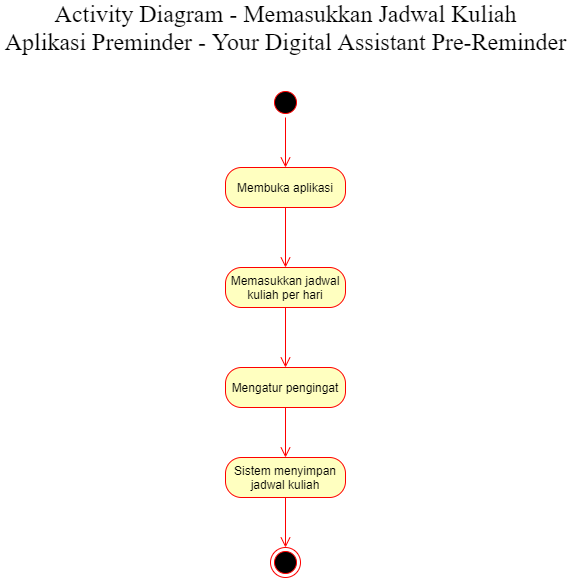

The diagram above was exported from draw.io. Its source (the exported page's mxGraphModel, read from the mxfile embedded in the PNG):
<mxGraphModel dx="1285" dy="581" grid="1" gridSize="10" guides="1" tooltips="1" connect="1" arrows="1" fold="1" page="1" pageScale="1" pageWidth="827" pageHeight="1169" math="0" shadow="0">
  <root>
    <mxCell id="dTOvjw5Do8ingGv4kafZ-0" />
    <mxCell id="dTOvjw5Do8ingGv4kafZ-1" parent="dTOvjw5Do8ingGv4kafZ-0" />
    <mxCell id="9i1pKUHUjUEDR_4jyYkv-0" value="" style="ellipse;html=1;shape=startState;fillColor=#000000;strokeColor=#ff0000;" parent="dTOvjw5Do8ingGv4kafZ-1" vertex="1">
      <mxGeometry x="399" y="280" width="30" height="30" as="geometry" />
    </mxCell>
    <mxCell id="9i1pKUHUjUEDR_4jyYkv-1" value="" style="edgeStyle=orthogonalEdgeStyle;html=1;verticalAlign=bottom;endArrow=open;endSize=8;strokeColor=#ff0000;exitX=0.5;exitY=1;exitDx=0;exitDy=0;" parent="dTOvjw5Do8ingGv4kafZ-1" source="9i1pKUHUjUEDR_4jyYkv-0" edge="1" target="9i1pKUHUjUEDR_4jyYkv-2">
      <mxGeometry relative="1" as="geometry">
        <mxPoint x="414" y="360" as="targetPoint" />
        <mxPoint x="450" y="320" as="sourcePoint" />
      </mxGeometry>
    </mxCell>
    <mxCell id="9i1pKUHUjUEDR_4jyYkv-2" value="Membuka aplikasi" style="rounded=1;whiteSpace=wrap;html=1;arcSize=40;fontColor=#000000;fillColor=#ffffc0;strokeColor=#ff0000;" parent="dTOvjw5Do8ingGv4kafZ-1" vertex="1">
      <mxGeometry x="354" y="360" width="120" height="40" as="geometry" />
    </mxCell>
    <mxCell id="9i1pKUHUjUEDR_4jyYkv-3" value="" style="edgeStyle=orthogonalEdgeStyle;html=1;verticalAlign=bottom;endArrow=open;endSize=8;strokeColor=#ff0000;" parent="dTOvjw5Do8ingGv4kafZ-1" source="9i1pKUHUjUEDR_4jyYkv-2" edge="1" target="9i1pKUHUjUEDR_4jyYkv-4">
      <mxGeometry relative="1" as="geometry">
        <mxPoint x="414" y="460" as="targetPoint" />
      </mxGeometry>
    </mxCell>
    <mxCell id="9i1pKUHUjUEDR_4jyYkv-4" value="Memasukkan jadwal kuliah per hari" style="rounded=1;whiteSpace=wrap;html=1;arcSize=40;fontColor=#000000;fillColor=#ffffc0;strokeColor=#ff0000;" parent="dTOvjw5Do8ingGv4kafZ-1" vertex="1">
      <mxGeometry x="354" y="460" width="120" height="40" as="geometry" />
    </mxCell>
    <mxCell id="9i1pKUHUjUEDR_4jyYkv-5" value="" style="edgeStyle=orthogonalEdgeStyle;html=1;verticalAlign=bottom;endArrow=open;endSize=8;strokeColor=#ff0000;" parent="dTOvjw5Do8ingGv4kafZ-1" source="9i1pKUHUjUEDR_4jyYkv-4" edge="1">
      <mxGeometry relative="1" as="geometry">
        <mxPoint x="414" y="560" as="targetPoint" />
      </mxGeometry>
    </mxCell>
    <mxCell id="9i1pKUHUjUEDR_4jyYkv-6" value="Mengatur pengingat" style="rounded=1;whiteSpace=wrap;html=1;arcSize=40;fontColor=#000000;fillColor=#ffffc0;strokeColor=#ff0000;" parent="dTOvjw5Do8ingGv4kafZ-1" vertex="1">
      <mxGeometry x="354" y="560" width="120" height="40" as="geometry" />
    </mxCell>
    <mxCell id="9i1pKUHUjUEDR_4jyYkv-7" value="" style="edgeStyle=orthogonalEdgeStyle;html=1;verticalAlign=bottom;endArrow=open;endSize=8;strokeColor=#ff0000;" parent="dTOvjw5Do8ingGv4kafZ-1" source="QmXf_KIYu0Bk-h7GKHEH-0" edge="1">
      <mxGeometry relative="1" as="geometry">
        <mxPoint x="414" y="740" as="targetPoint" />
        <mxPoint x="470" y="710" as="sourcePoint" />
      </mxGeometry>
    </mxCell>
    <mxCell id="9i1pKUHUjUEDR_4jyYkv-15" value="" style="ellipse;html=1;shape=endState;fillColor=#000000;strokeColor=#ff0000;" parent="dTOvjw5Do8ingGv4kafZ-1" vertex="1">
      <mxGeometry x="399" y="740" width="30" height="30" as="geometry" />
    </mxCell>
    <mxCell id="dppgd07Tn-QsXLQn0Dcb-0" value="&lt;font face=&quot;Times New Roman&quot;&gt;&lt;span style=&quot;font-size: 24px&quot;&gt;Activity Diagram - Memasukkan Jadwal Kuliah&lt;/span&gt;&lt;br&gt;&lt;span style=&quot;font-size: 24px&quot;&gt;Aplikasi Preminder - Your Digital Assistant Pre-Reminder&lt;/span&gt;&lt;/font&gt;" style="text;html=1;align=center;verticalAlign=middle;resizable=0;points=[];autosize=1;" parent="dTOvjw5Do8ingGv4kafZ-1" vertex="1">
      <mxGeometry x="129" y="200" width="570" height="40" as="geometry" />
    </mxCell>
    <mxCell id="QmXf_KIYu0Bk-h7GKHEH-0" value="Sistem menyimpan jadwal kuliah" style="rounded=1;whiteSpace=wrap;html=1;arcSize=40;fontColor=#000000;fillColor=#ffffc0;strokeColor=#ff0000;" vertex="1" parent="dTOvjw5Do8ingGv4kafZ-1">
      <mxGeometry x="354" y="650" width="120" height="40" as="geometry" />
    </mxCell>
    <mxCell id="QmXf_KIYu0Bk-h7GKHEH-6" value="" style="edgeStyle=orthogonalEdgeStyle;html=1;verticalAlign=bottom;endArrow=open;endSize=8;strokeColor=#ff0000;" edge="1" parent="dTOvjw5Do8ingGv4kafZ-1" source="9i1pKUHUjUEDR_4jyYkv-6" target="QmXf_KIYu0Bk-h7GKHEH-0">
      <mxGeometry relative="1" as="geometry">
        <mxPoint x="414" y="650" as="targetPoint" />
        <mxPoint x="414" y="590" as="sourcePoint" />
      </mxGeometry>
    </mxCell>
  </root>
</mxGraphModel>